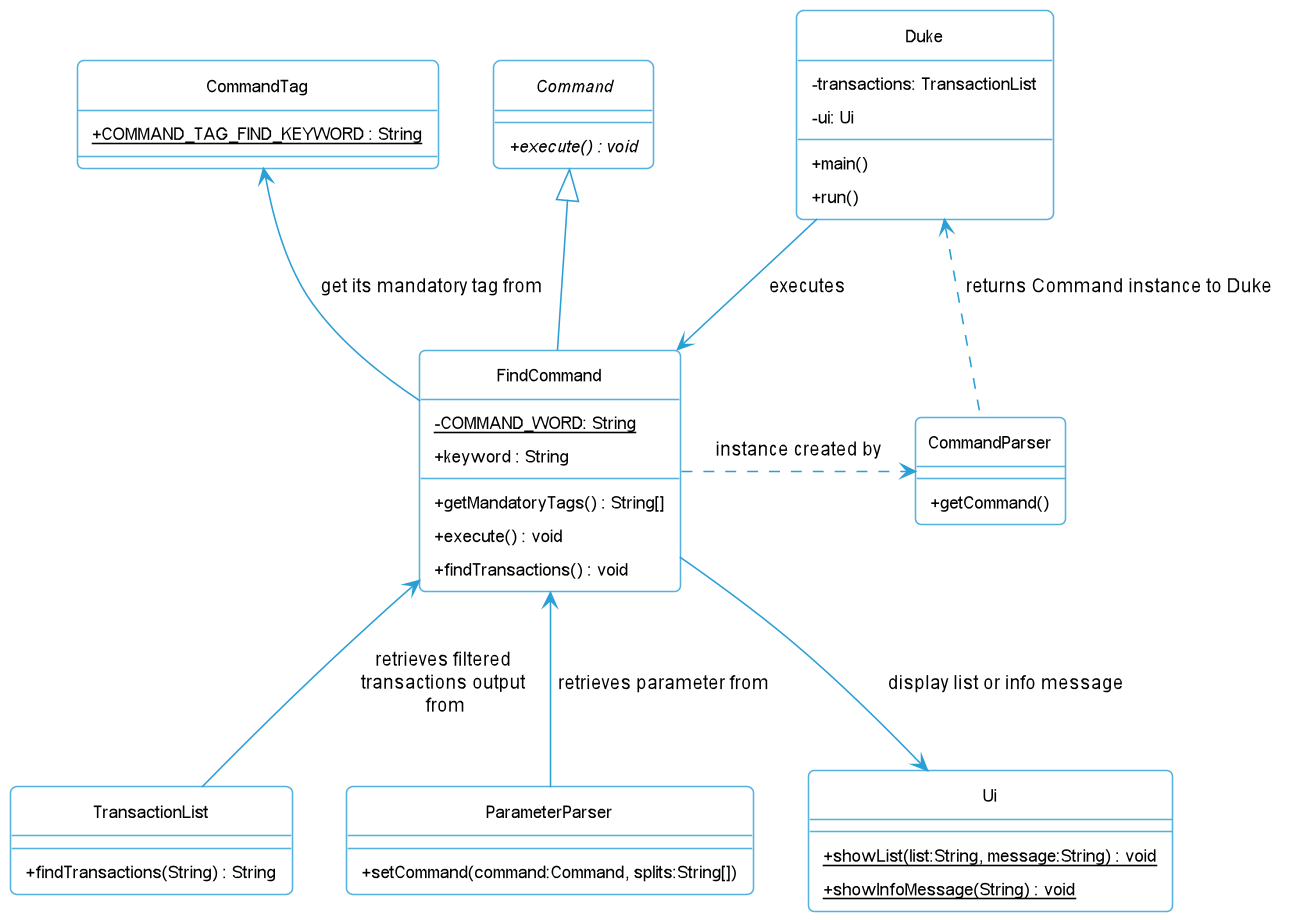

The diagram above was rendered by PlantUML. Its source (embedded in the PNG):
@startuml
!include Style.puml

class TransactionList {
    + findTransactions(String) : String
}

abstract class Command {
    + execute() : void {abstract}
}

class CommandTag {
    + COMMAND_TAG_FIND_KEYWORD {static}: String
}

class FindCommand {
    - COMMAND_WORD: String {static}
    + keyword : String
    + getMandatoryTags() : String[]
    + execute() : void
    + findTransactions() : void
}

class CommandParser{
    +getCommand()
}

class ParameterParser{
    +setCommand(command:Command, splits:String[])
}

class Duke{
    - transactions: TransactionList
    - ui: Ui
    + main()
    + run()
}

class Ui{
    + showList(list:String, message:String) : void {static}
    + showInfoMessage(String) : void {static}
}

FindCommand -up-|> "Command"

Duke <.. CommandParser: returns Command instance to Duke
FindCommand --> Ui : display list or info message
FindCommand .right.> CommandParser: instance created by
FindCommand <-- ParameterParser: retrieves parameter from
FindCommand <-- TransactionList: retrieves filtered \ntransactions output \nfrom
FindCommand -up-> CommandTag: get its mandatory tag from
FindCommand <-left- Duke: executes

@enduml